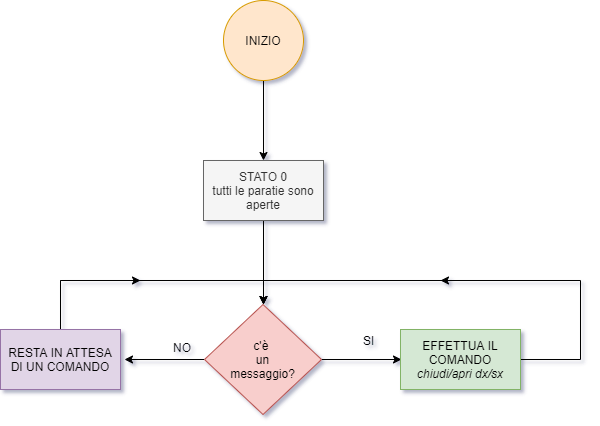

The diagram above was exported from draw.io. Its source (the exported page's mxGraphModel, read from the mxfile embedded in the PNG):
<mxGraphModel dx="852" dy="494" grid="1" gridSize="10" guides="1" tooltips="1" connect="1" arrows="1" fold="1" page="1" pageScale="1" pageWidth="827" pageHeight="1169" math="0" shadow="0">
  <root>
    <mxCell id="0" />
    <mxCell id="1" parent="0" />
    <mxCell id="5oSboJWAt2JOsQkKAPCy-3" value="" style="edgeStyle=orthogonalEdgeStyle;rounded=0;orthogonalLoop=1;jettySize=auto;html=1;" edge="1" parent="1" source="5oSboJWAt2JOsQkKAPCy-1">
      <mxGeometry relative="1" as="geometry">
        <mxPoint x="413" y="240" as="targetPoint" />
      </mxGeometry>
    </mxCell>
    <mxCell id="5oSboJWAt2JOsQkKAPCy-1" value="INIZIO" style="ellipse;whiteSpace=wrap;html=1;aspect=fixed;fillColor=#ffe6cc;strokeColor=#d79b00;" vertex="1" parent="1">
      <mxGeometry x="373" y="80" width="80" height="80" as="geometry" />
    </mxCell>
    <mxCell id="5oSboJWAt2JOsQkKAPCy-6" value="" style="edgeStyle=orthogonalEdgeStyle;rounded=0;orthogonalLoop=1;jettySize=auto;html=1;entryX=0.5;entryY=0;entryDx=0;entryDy=0;" edge="1" parent="1" source="5oSboJWAt2JOsQkKAPCy-4" target="5oSboJWAt2JOsQkKAPCy-7">
      <mxGeometry relative="1" as="geometry">
        <mxPoint x="413" y="380" as="targetPoint" />
      </mxGeometry>
    </mxCell>
    <mxCell id="5oSboJWAt2JOsQkKAPCy-4" value="STATO 0&lt;br&gt;tutti le paratie sono&lt;br&gt;aperte" style="rounded=0;whiteSpace=wrap;html=1;fillColor=#f5f5f5;strokeColor=#666666;fontColor=#333333;" vertex="1" parent="1">
      <mxGeometry x="353" y="240" width="120" height="60" as="geometry" />
    </mxCell>
    <mxCell id="5oSboJWAt2JOsQkKAPCy-12" value="" style="edgeStyle=orthogonalEdgeStyle;rounded=0;orthogonalLoop=1;jettySize=auto;html=1;" edge="1" parent="1" source="5oSboJWAt2JOsQkKAPCy-7">
      <mxGeometry relative="1" as="geometry">
        <mxPoint x="551" y="439" as="targetPoint" />
      </mxGeometry>
    </mxCell>
    <mxCell id="5oSboJWAt2JOsQkKAPCy-15" value="" style="edgeStyle=orthogonalEdgeStyle;rounded=0;orthogonalLoop=1;jettySize=auto;html=1;" edge="1" parent="1" source="5oSboJWAt2JOsQkKAPCy-7">
      <mxGeometry relative="1" as="geometry">
        <mxPoint x="274" y="439" as="targetPoint" />
      </mxGeometry>
    </mxCell>
    <mxCell id="5oSboJWAt2JOsQkKAPCy-7" value="c'è&amp;nbsp;&lt;br&gt;un&lt;br&gt;messaggio?" style="rhombus;whiteSpace=wrap;html=1;fillColor=#f8cecc;strokeColor=#b85450;" vertex="1" parent="1">
      <mxGeometry x="354" y="384" width="117" height="110" as="geometry" />
    </mxCell>
    <mxCell id="5oSboJWAt2JOsQkKAPCy-13" value="SI" style="text;html=1;align=center;verticalAlign=middle;resizable=0;points=[];;autosize=1;" vertex="1" parent="1">
      <mxGeometry x="503" y="410" width="30" height="20" as="geometry" />
    </mxCell>
    <mxCell id="5oSboJWAt2JOsQkKAPCy-16" value="NO" style="text;html=1;align=center;verticalAlign=middle;resizable=0;points=[];;autosize=1;" vertex="1" parent="1">
      <mxGeometry x="317" y="417" width="30" height="20" as="geometry" />
    </mxCell>
    <mxCell id="5oSboJWAt2JOsQkKAPCy-19" value="" style="edgeStyle=orthogonalEdgeStyle;rounded=0;orthogonalLoop=1;jettySize=auto;html=1;entryX=0.5;entryY=0;entryDx=0;entryDy=0;" edge="1" parent="1" source="5oSboJWAt2JOsQkKAPCy-17" target="5oSboJWAt2JOsQkKAPCy-7">
      <mxGeometry relative="1" as="geometry">
        <mxPoint x="410" y="355" as="targetPoint" />
        <Array as="points">
          <mxPoint x="210" y="360" />
          <mxPoint x="413" y="360" />
        </Array>
      </mxGeometry>
    </mxCell>
    <mxCell id="5oSboJWAt2JOsQkKAPCy-17" value="RESTA IN ATTESA DI UN COMANDO" style="rounded=0;whiteSpace=wrap;html=1;fillColor=#e1d5e7;strokeColor=#9673a6;" vertex="1" parent="1">
      <mxGeometry x="150" y="409" width="120" height="60" as="geometry" />
    </mxCell>
    <mxCell id="5oSboJWAt2JOsQkKAPCy-22" value="" style="edgeStyle=orthogonalEdgeStyle;rounded=0;orthogonalLoop=1;jettySize=auto;html=1;entryX=0.5;entryY=0;entryDx=0;entryDy=0;" edge="1" parent="1" source="5oSboJWAt2JOsQkKAPCy-20" target="5oSboJWAt2JOsQkKAPCy-7">
      <mxGeometry relative="1" as="geometry">
        <mxPoint x="570" y="250" as="targetPoint" />
        <Array as="points">
          <mxPoint x="730" y="439" />
          <mxPoint x="730" y="360" />
          <mxPoint x="413" y="360" />
        </Array>
      </mxGeometry>
    </mxCell>
    <mxCell id="5oSboJWAt2JOsQkKAPCy-20" value="EFFETTUA IL COMANDO&lt;br&gt;&lt;i&gt;chiudi/apri dx/sx&lt;/i&gt;" style="rounded=0;whiteSpace=wrap;html=1;fillColor=#d5e8d4;strokeColor=#82b366;" vertex="1" parent="1">
      <mxGeometry x="550" y="409" width="120" height="60" as="geometry" />
    </mxCell>
    <mxCell id="5oSboJWAt2JOsQkKAPCy-23" value="" style="endArrow=classic;html=1;" edge="1" parent="1">
      <mxGeometry width="50" height="50" relative="1" as="geometry">
        <mxPoint x="210" y="360" as="sourcePoint" />
        <mxPoint x="290" y="360" as="targetPoint" />
      </mxGeometry>
    </mxCell>
    <mxCell id="5oSboJWAt2JOsQkKAPCy-24" value="" style="endArrow=classic;html=1;" edge="1" parent="1">
      <mxGeometry width="50" height="50" relative="1" as="geometry">
        <mxPoint x="680" y="360" as="sourcePoint" />
        <mxPoint x="590" y="360" as="targetPoint" />
      </mxGeometry>
    </mxCell>
  </root>
</mxGraphModel>